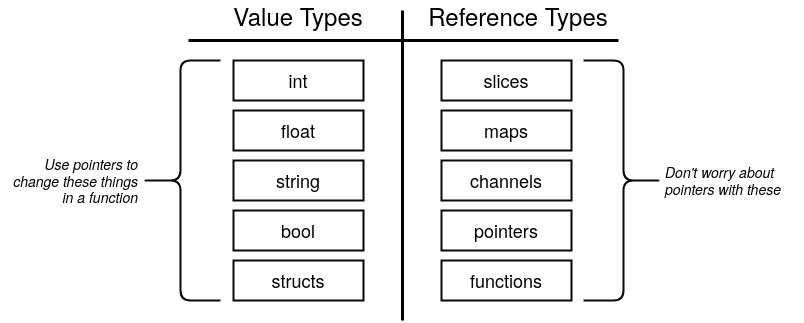

The diagram above was exported from draw.io. Its source (the exported page's mxGraphModel, read from the mxfile embedded in the PNG):
<mxGraphModel dx="1209" dy="792" grid="1" gridSize="10" guides="1" tooltips="1" connect="1" arrows="1" fold="1" page="1" pageScale="1" pageWidth="850" pageHeight="1100" math="0" shadow="0">
  <root>
    <mxCell id="LXPTh_do32m20nhgqizP-0" />
    <mxCell id="LXPTh_do32m20nhgqizP-1" parent="LXPTh_do32m20nhgqizP-0" />
    <mxCell id="LXPTh_do32m20nhgqizP-2" value="Value Types" style="text;html=1;strokeColor=none;fillColor=none;align=center;verticalAlign=middle;whiteSpace=wrap;rounded=0;shadow=0;labelBackgroundColor=none;fontSize=24;fontColor=#000000;" vertex="1" parent="LXPTh_do32m20nhgqizP-1">
      <mxGeometry x="247" y="280" width="150" height="30" as="geometry" />
    </mxCell>
    <mxCell id="LXPTh_do32m20nhgqizP-3" value="Reference Types" style="text;html=1;strokeColor=none;fillColor=none;align=center;verticalAlign=middle;whiteSpace=wrap;rounded=0;shadow=0;labelBackgroundColor=none;fontSize=24;fontColor=#000000;" vertex="1" parent="LXPTh_do32m20nhgqizP-1">
      <mxGeometry x="447" y="280" width="190" height="30" as="geometry" />
    </mxCell>
    <mxCell id="LXPTh_do32m20nhgqizP-4" value="" style="endArrow=none;html=1;strokeColor=#000000;strokeWidth=3;fontSize=18;fontColor=#000000;" edge="1" parent="LXPTh_do32m20nhgqizP-1">
      <mxGeometry width="50" height="50" relative="1" as="geometry">
        <mxPoint x="212" y="320" as="sourcePoint" />
        <mxPoint x="642" y="320" as="targetPoint" />
      </mxGeometry>
    </mxCell>
    <mxCell id="LXPTh_do32m20nhgqizP-5" value="" style="endArrow=none;html=1;strokeColor=#000000;strokeWidth=3;fontSize=18;fontColor=#000000;" edge="1" parent="LXPTh_do32m20nhgqizP-1">
      <mxGeometry width="50" height="50" relative="1" as="geometry">
        <mxPoint x="426" y="600" as="sourcePoint" />
        <mxPoint x="426" y="290" as="targetPoint" />
      </mxGeometry>
    </mxCell>
    <mxCell id="LXPTh_do32m20nhgqizP-6" value="int" style="rounded=0;whiteSpace=wrap;html=1;shadow=0;labelBackgroundColor=none;strokeColor=#080808;strokeWidth=2;fillColor=#ffffff;fontSize=18;fontColor=#000000;align=center;" vertex="1" parent="LXPTh_do32m20nhgqizP-1">
      <mxGeometry x="257" y="340" width="130" height="40" as="geometry" />
    </mxCell>
    <mxCell id="LXPTh_do32m20nhgqizP-7" value="float" style="rounded=0;whiteSpace=wrap;html=1;shadow=0;labelBackgroundColor=none;strokeColor=#080808;strokeWidth=2;fillColor=#ffffff;fontSize=18;fontColor=#000000;align=center;" vertex="1" parent="LXPTh_do32m20nhgqizP-1">
      <mxGeometry x="257" y="390" width="130" height="40" as="geometry" />
    </mxCell>
    <mxCell id="LXPTh_do32m20nhgqizP-8" value="string" style="rounded=0;whiteSpace=wrap;html=1;shadow=0;labelBackgroundColor=none;strokeColor=#080808;strokeWidth=2;fillColor=#ffffff;fontSize=18;fontColor=#000000;align=center;" vertex="1" parent="LXPTh_do32m20nhgqizP-1">
      <mxGeometry x="257" y="440" width="130" height="40" as="geometry" />
    </mxCell>
    <mxCell id="LXPTh_do32m20nhgqizP-9" value="bool" style="rounded=0;whiteSpace=wrap;html=1;shadow=0;labelBackgroundColor=none;strokeColor=#080808;strokeWidth=2;fillColor=#ffffff;fontSize=18;fontColor=#000000;align=center;" vertex="1" parent="LXPTh_do32m20nhgqizP-1">
      <mxGeometry x="257" y="490" width="130" height="40" as="geometry" />
    </mxCell>
    <mxCell id="LXPTh_do32m20nhgqizP-10" value="structs" style="rounded=0;whiteSpace=wrap;html=1;shadow=0;labelBackgroundColor=none;strokeColor=#080808;strokeWidth=2;fillColor=#ffffff;fontSize=18;fontColor=#000000;align=center;" vertex="1" parent="LXPTh_do32m20nhgqizP-1">
      <mxGeometry x="257" y="540" width="130" height="40" as="geometry" />
    </mxCell>
    <mxCell id="LXPTh_do32m20nhgqizP-11" value="slices" style="rounded=0;whiteSpace=wrap;html=1;shadow=0;labelBackgroundColor=none;strokeColor=#080808;strokeWidth=2;fillColor=#ffffff;fontSize=18;fontColor=#000000;align=center;" vertex="1" parent="LXPTh_do32m20nhgqizP-1">
      <mxGeometry x="465" y="340" width="130" height="40" as="geometry" />
    </mxCell>
    <mxCell id="LXPTh_do32m20nhgqizP-12" value="maps" style="rounded=0;whiteSpace=wrap;html=1;shadow=0;labelBackgroundColor=none;strokeColor=#080808;strokeWidth=2;fillColor=#ffffff;fontSize=18;fontColor=#000000;align=center;" vertex="1" parent="LXPTh_do32m20nhgqizP-1">
      <mxGeometry x="465" y="390" width="130" height="40" as="geometry" />
    </mxCell>
    <mxCell id="LXPTh_do32m20nhgqizP-13" value="channels" style="rounded=0;whiteSpace=wrap;html=1;shadow=0;labelBackgroundColor=none;strokeColor=#080808;strokeWidth=2;fillColor=#ffffff;fontSize=18;fontColor=#000000;align=center;" vertex="1" parent="LXPTh_do32m20nhgqizP-1">
      <mxGeometry x="465" y="440" width="130" height="40" as="geometry" />
    </mxCell>
    <mxCell id="LXPTh_do32m20nhgqizP-14" value="pointers" style="rounded=0;whiteSpace=wrap;html=1;shadow=0;labelBackgroundColor=none;strokeColor=#080808;strokeWidth=2;fillColor=#ffffff;fontSize=18;fontColor=#000000;align=center;" vertex="1" parent="LXPTh_do32m20nhgqizP-1">
      <mxGeometry x="465" y="490" width="130" height="40" as="geometry" />
    </mxCell>
    <mxCell id="LXPTh_do32m20nhgqizP-15" value="functions" style="rounded=0;whiteSpace=wrap;html=1;shadow=0;labelBackgroundColor=none;strokeColor=#080808;strokeWidth=2;fillColor=#ffffff;fontSize=18;fontColor=#000000;align=center;" vertex="1" parent="LXPTh_do32m20nhgqizP-1">
      <mxGeometry x="465" y="540" width="130" height="40" as="geometry" />
    </mxCell>
    <mxCell id="LXPTh_do32m20nhgqizP-16" value="" style="shape=curlyBracket;whiteSpace=wrap;html=1;rounded=1;shadow=0;labelBackgroundColor=none;strokeColor=#080808;strokeWidth=2;fillColor=#ffffff;fontSize=24;fontColor=#000000;align=center;" vertex="1" parent="LXPTh_do32m20nhgqizP-1">
      <mxGeometry x="164" y="340" width="80" height="240" as="geometry" />
    </mxCell>
    <mxCell id="LXPTh_do32m20nhgqizP-17" value="Use pointers to change these things in a function" style="text;html=1;strokeColor=none;fillColor=none;align=right;verticalAlign=middle;whiteSpace=wrap;rounded=0;shadow=0;labelBackgroundColor=none;fontSize=14;fontColor=#000000;fontStyle=2" vertex="1" parent="LXPTh_do32m20nhgqizP-1">
      <mxGeometry x="24" y="400" width="140" height="120" as="geometry" />
    </mxCell>
    <mxCell id="LXPTh_do32m20nhgqizP-18" value="" style="shape=curlyBracket;whiteSpace=wrap;html=1;rounded=1;shadow=0;labelBackgroundColor=none;strokeColor=#080808;strokeWidth=2;fillColor=#ffffff;fontSize=24;fontColor=#000000;align=center;rotation=180;" vertex="1" parent="LXPTh_do32m20nhgqizP-1">
      <mxGeometry x="607" y="340" width="80" height="240" as="geometry" />
    </mxCell>
    <mxCell id="LXPTh_do32m20nhgqizP-19" value="Don't worry about pointers with these" style="text;html=1;strokeColor=none;fillColor=none;align=left;verticalAlign=middle;whiteSpace=wrap;rounded=0;shadow=0;labelBackgroundColor=none;fontSize=14;fontColor=#000000;fontStyle=2" vertex="1" parent="LXPTh_do32m20nhgqizP-1">
      <mxGeometry x="687" y="400" width="140" height="120" as="geometry" />
    </mxCell>
  </root>
</mxGraphModel>